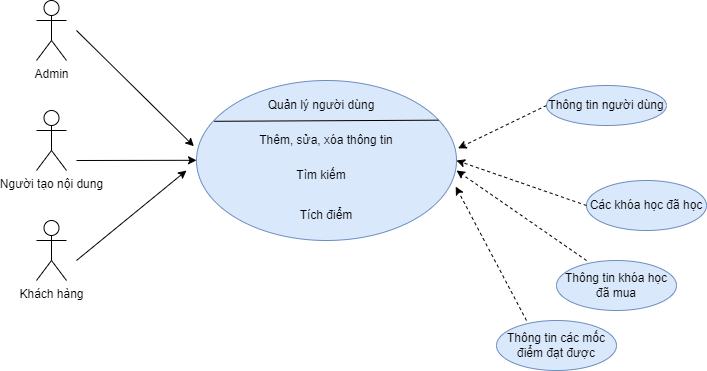

The diagram above was exported from draw.io. Its source (the exported page's mxGraphModel, read from the mxfile embedded in the PNG):
<mxGraphModel dx="756" dy="1541" grid="1" gridSize="10" guides="1" tooltips="1" connect="1" arrows="1" fold="1" page="1" pageScale="1" pageWidth="827" pageHeight="1169" math="0" shadow="0">
  <root>
    <mxCell id="0" />
    <mxCell id="1" parent="0" />
    <mxCell id="etz5En681wTZYvYoTdDj-1" value="Người tạo nội dung" style="shape=umlActor;verticalLabelPosition=bottom;verticalAlign=top;html=1;outlineConnect=0;" parent="1" vertex="1">
      <mxGeometry x="240" y="50" width="30" height="60" as="geometry" />
    </mxCell>
    <mxCell id="etz5En681wTZYvYoTdDj-2" value="" style="ellipse;whiteSpace=wrap;html=1;fillColor=#dae8fc;strokeColor=#6c8ebf;" parent="1" vertex="1">
      <mxGeometry x="400" y="20" width="260" height="160" as="geometry" />
    </mxCell>
    <mxCell id="etz5En681wTZYvYoTdDj-3" value="Tích điểm" style="text;html=1;strokeColor=none;fillColor=none;align=center;verticalAlign=middle;whiteSpace=wrap;rounded=0;" parent="1" vertex="1">
      <mxGeometry x="442" y="140" width="176" height="30" as="geometry" />
    </mxCell>
    <mxCell id="etz5En681wTZYvYoTdDj-4" value="Quản lý người dùng" style="text;html=1;strokeColor=none;fillColor=none;align=center;verticalAlign=middle;whiteSpace=wrap;rounded=0;" parent="1" vertex="1">
      <mxGeometry x="470" y="30" width="110" height="30" as="geometry" />
    </mxCell>
    <mxCell id="etz5En681wTZYvYoTdDj-5" value="" style="endArrow=none;html=1;rounded=0;entryX=0.931;entryY=0.248;entryDx=0;entryDy=0;entryPerimeter=0;exitX=0.068;exitY=0.255;exitDx=0;exitDy=0;exitPerimeter=0;" parent="1" source="etz5En681wTZYvYoTdDj-2" target="etz5En681wTZYvYoTdDj-2" edge="1">
      <mxGeometry width="50" height="50" relative="1" as="geometry">
        <mxPoint x="460" y="60" as="sourcePoint" />
        <mxPoint x="640" y="60" as="targetPoint" />
      </mxGeometry>
    </mxCell>
    <mxCell id="etz5En681wTZYvYoTdDj-6" value="Thêm, sửa, xóa thông tin" style="text;html=1;strokeColor=none;fillColor=none;align=center;verticalAlign=middle;whiteSpace=wrap;rounded=0;" parent="1" vertex="1">
      <mxGeometry x="430" y="70" width="200" height="20" as="geometry" />
    </mxCell>
    <mxCell id="etz5En681wTZYvYoTdDj-7" value="Tìm kiếm" style="text;html=1;strokeColor=none;fillColor=none;align=center;verticalAlign=middle;whiteSpace=wrap;rounded=0;" parent="1" vertex="1">
      <mxGeometry x="420" y="100" width="210" height="30" as="geometry" />
    </mxCell>
    <mxCell id="etz5En681wTZYvYoTdDj-8" value="Các khóa học đã học" style="ellipse;whiteSpace=wrap;html=1;fillColor=#dae8fc;strokeColor=#6c8ebf;" parent="1" vertex="1">
      <mxGeometry x="790" y="120" width="120" height="50" as="geometry" />
    </mxCell>
    <mxCell id="etz5En681wTZYvYoTdDj-9" value="" style="endArrow=classic;html=1;rounded=0;exitX=0;exitY=0.5;exitDx=0;exitDy=0;dashed=1;entryX=1;entryY=0.5;entryDx=0;entryDy=0;" parent="1" source="etz5En681wTZYvYoTdDj-8" target="etz5En681wTZYvYoTdDj-2" edge="1">
      <mxGeometry width="50" height="50" relative="1" as="geometry">
        <mxPoint x="600" y="270" as="sourcePoint" />
        <mxPoint x="670" y="110" as="targetPoint" />
      </mxGeometry>
    </mxCell>
    <mxCell id="etz5En681wTZYvYoTdDj-10" value="Thông tin khóa học đã mua" style="ellipse;whiteSpace=wrap;html=1;fillColor=#dae8fc;strokeColor=#6c8ebf;" parent="1" vertex="1">
      <mxGeometry x="760" y="200" width="120" height="50" as="geometry" />
    </mxCell>
    <mxCell id="etz5En681wTZYvYoTdDj-11" value="Thông tin người dùng" style="ellipse;whiteSpace=wrap;html=1;fillColor=#dae8fc;strokeColor=#6c8ebf;" parent="1" vertex="1">
      <mxGeometry x="750" y="25" width="120" height="40" as="geometry" />
    </mxCell>
    <mxCell id="etz5En681wTZYvYoTdDj-12" value="" style="endArrow=classic;html=1;rounded=0;dashed=1;exitX=0;exitY=0.5;exitDx=0;exitDy=0;entryX=1.006;entryY=0.424;entryDx=0;entryDy=0;entryPerimeter=0;" parent="1" source="etz5En681wTZYvYoTdDj-11" target="etz5En681wTZYvYoTdDj-2" edge="1">
      <mxGeometry width="50" height="50" relative="1" as="geometry">
        <mxPoint x="730" y="40" as="sourcePoint" />
        <mxPoint x="670" y="90" as="targetPoint" />
        <Array as="points" />
      </mxGeometry>
    </mxCell>
    <mxCell id="etz5En681wTZYvYoTdDj-13" value="" style="endArrow=classic;html=1;rounded=0;dashed=1;exitX=0.25;exitY=0;exitDx=0;exitDy=0;exitPerimeter=0;" parent="1" source="etz5En681wTZYvYoTdDj-10" edge="1">
      <mxGeometry width="50" height="50" relative="1" as="geometry">
        <mxPoint x="670" y="300" as="sourcePoint" />
        <mxPoint x="660" y="110" as="targetPoint" />
        <Array as="points" />
      </mxGeometry>
    </mxCell>
    <mxCell id="etz5En681wTZYvYoTdDj-14" value="Khách hàng" style="shape=umlActor;verticalLabelPosition=bottom;verticalAlign=top;html=1;outlineConnect=0;" parent="1" vertex="1">
      <mxGeometry x="240" y="160" width="30" height="60" as="geometry" />
    </mxCell>
    <mxCell id="etz5En681wTZYvYoTdDj-15" value="Admin" style="shape=umlActor;verticalLabelPosition=bottom;verticalAlign=top;html=1;outlineConnect=0;" parent="1" vertex="1">
      <mxGeometry x="240" y="-60" width="30" height="60" as="geometry" />
    </mxCell>
    <mxCell id="etz5En681wTZYvYoTdDj-16" value="" style="endArrow=classic;html=1;rounded=0;entryX=-0.01;entryY=0.411;entryDx=0;entryDy=0;entryPerimeter=0;" parent="1" target="etz5En681wTZYvYoTdDj-2" edge="1">
      <mxGeometry width="50" height="50" relative="1" as="geometry">
        <mxPoint x="280" y="-30" as="sourcePoint" />
        <mxPoint x="400" y="100" as="targetPoint" />
      </mxGeometry>
    </mxCell>
    <mxCell id="etz5En681wTZYvYoTdDj-17" value="" style="endArrow=classic;html=1;rounded=0;" parent="1" edge="1">
      <mxGeometry width="50" height="50" relative="1" as="geometry">
        <mxPoint x="280" y="100" as="sourcePoint" />
        <mxPoint x="400" y="99.79999999999995" as="targetPoint" />
      </mxGeometry>
    </mxCell>
    <mxCell id="etz5En681wTZYvYoTdDj-18" value="" style="endArrow=classic;html=1;rounded=0;" parent="1" edge="1">
      <mxGeometry width="50" height="50" relative="1" as="geometry">
        <mxPoint x="280" y="200" as="sourcePoint" />
        <mxPoint x="390" y="110" as="targetPoint" />
      </mxGeometry>
    </mxCell>
    <mxCell id="etz5En681wTZYvYoTdDj-19" value="Thông tin các mốc điểm đạt được" style="ellipse;whiteSpace=wrap;html=1;fillColor=#dae8fc;strokeColor=#6c8ebf;" parent="1" vertex="1">
      <mxGeometry x="700" y="260" width="120" height="50" as="geometry" />
    </mxCell>
    <mxCell id="etz5En681wTZYvYoTdDj-20" value="" style="endArrow=classic;html=1;rounded=0;dashed=1;exitX=0.25;exitY=0;exitDx=0;exitDy=0;exitPerimeter=0;entryX=0.997;entryY=0.663;entryDx=0;entryDy=0;entryPerimeter=0;" parent="1" source="etz5En681wTZYvYoTdDj-19" target="etz5En681wTZYvYoTdDj-2" edge="1">
      <mxGeometry width="50" height="50" relative="1" as="geometry">
        <mxPoint x="617" y="350" as="sourcePoint" />
        <mxPoint x="607" y="160" as="targetPoint" />
        <Array as="points" />
      </mxGeometry>
    </mxCell>
  </root>
</mxGraphModel>